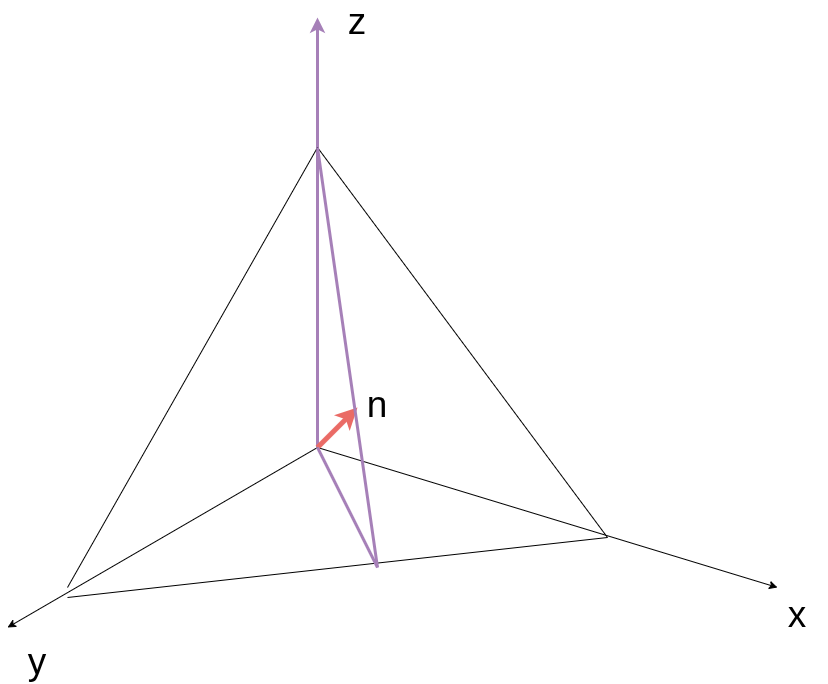

The diagram above was exported from draw.io. Its source (the exported page's mxGraphModel, read from the mxfile embedded in the PNG):
<mxGraphModel dx="1414" dy="892" grid="1" gridSize="10" guides="1" tooltips="1" connect="1" arrows="1" fold="1" page="0" pageScale="1" pageWidth="827" pageHeight="1169" math="0" shadow="0">
  <root>
    <mxCell id="0" />
    <mxCell id="1" parent="0" />
    <mxCell id="R7W7ajzP-bkz2_VsGKf7-1" edge="1" parent="1" style="endArrow=classic;html=1;rounded=0;" value="">
      <mxGeometry height="50" relative="1" width="50" as="geometry">
        <mxPoint x="340" y="670" as="sourcePoint" />
        <mxPoint x="800" y="810" as="targetPoint" />
      </mxGeometry>
    </mxCell>
    <mxCell id="R7W7ajzP-bkz2_VsGKf7-2" edge="1" parent="1" style="endArrow=classic;html=1;rounded=0;" value="">
      <mxGeometry height="50" relative="1" width="50" as="geometry">
        <mxPoint x="340" y="670" as="sourcePoint" />
        <mxPoint x="30" y="850" as="targetPoint" />
      </mxGeometry>
    </mxCell>
    <mxCell id="R7W7ajzP-bkz2_VsGKf7-3" edge="1" parent="1" style="endArrow=classic;html=1;rounded=0;strokeColor=#A680B8;strokeWidth=3;" value="">
      <mxGeometry height="50" relative="1" width="50" as="geometry">
        <mxPoint x="340" y="670" as="sourcePoint" />
        <mxPoint x="340" y="240" as="targetPoint" />
      </mxGeometry>
    </mxCell>
    <mxCell id="R7W7ajzP-bkz2_VsGKf7-4" edge="1" parent="1" style="endArrow=none;html=1;rounded=0;" value="">
      <mxGeometry height="50" relative="1" width="50" as="geometry">
        <mxPoint x="90" y="820" as="sourcePoint" />
        <mxPoint x="630" y="760" as="targetPoint" />
      </mxGeometry>
    </mxCell>
    <mxCell id="R7W7ajzP-bkz2_VsGKf7-5" edge="1" parent="1" style="endArrow=none;html=1;rounded=0;" value="">
      <mxGeometry height="50" relative="1" width="50" as="geometry">
        <mxPoint x="90" y="810" as="sourcePoint" />
        <mxPoint x="340" y="370" as="targetPoint" />
      </mxGeometry>
    </mxCell>
    <mxCell id="R7W7ajzP-bkz2_VsGKf7-6" edge="1" parent="1" style="endArrow=none;html=1;rounded=0;" value="">
      <mxGeometry height="50" relative="1" width="50" as="geometry">
        <mxPoint x="630" y="760" as="sourcePoint" />
        <mxPoint x="340" y="370" as="targetPoint" />
      </mxGeometry>
    </mxCell>
    <mxCell id="7dLUYqf9t0mubSW2vhHo-1" parent="1" style="text;html=1;whiteSpace=wrap;strokeColor=none;fillColor=none;align=center;verticalAlign=middle;rounded=0;fontSize=37;" value="x" vertex="1">
      <mxGeometry height="35" width="60" x="790" y="820" as="geometry" />
    </mxCell>
    <mxCell id="7dLUYqf9t0mubSW2vhHo-2" parent="1" style="text;html=1;whiteSpace=wrap;strokeColor=none;fillColor=none;align=center;verticalAlign=middle;rounded=0;fontSize=37;" value="y" vertex="1">
      <mxGeometry height="30" width="60" x="30" y="870" as="geometry" />
    </mxCell>
    <mxCell id="7dLUYqf9t0mubSW2vhHo-3" parent="1" style="text;html=1;whiteSpace=wrap;strokeColor=none;fillColor=none;align=center;verticalAlign=middle;rounded=0;fontSize=37;" value="z" vertex="1">
      <mxGeometry height="30" width="60" x="350" y="230" as="geometry" />
    </mxCell>
    <mxCell id="7dLUYqf9t0mubSW2vhHo-4" edge="1" parent="1" style="endArrow=classic;html=1;rounded=0;strokeWidth=5;strokeColor=#EA6B66;" value="">
      <mxGeometry height="50" relative="1" width="50" as="geometry">
        <mxPoint x="340" y="670" as="sourcePoint" />
        <mxPoint x="380" y="630" as="targetPoint" />
      </mxGeometry>
    </mxCell>
    <mxCell id="7dLUYqf9t0mubSW2vhHo-5" edge="1" parent="1" style="endArrow=none;html=1;rounded=0;strokeColor=#A680B8;strokeWidth=3;" value="">
      <mxGeometry height="50" relative="1" width="50" as="geometry">
        <mxPoint x="400" y="790" as="sourcePoint" />
        <mxPoint x="340" y="370" as="targetPoint" />
      </mxGeometry>
    </mxCell>
    <mxCell id="7dLUYqf9t0mubSW2vhHo-6" edge="1" parent="1" style="endArrow=none;html=1;rounded=0;strokeColor=#A680B8;strokeWidth=3;" value="">
      <mxGeometry height="50" relative="1" width="50" as="geometry">
        <mxPoint x="400" y="790" as="sourcePoint" />
        <mxPoint x="340" y="670" as="targetPoint" />
      </mxGeometry>
    </mxCell>
    <mxCell id="x2jzZ_LMncqFKF2W98Ie-1" parent="1" style="text;html=1;whiteSpace=wrap;strokeColor=none;fillColor=none;align=center;verticalAlign=middle;rounded=0;fontSize=37;" value="n" vertex="1">
      <mxGeometry height="35" width="60" x="370" y="610" as="geometry" />
    </mxCell>
  </root>
</mxGraphModel>